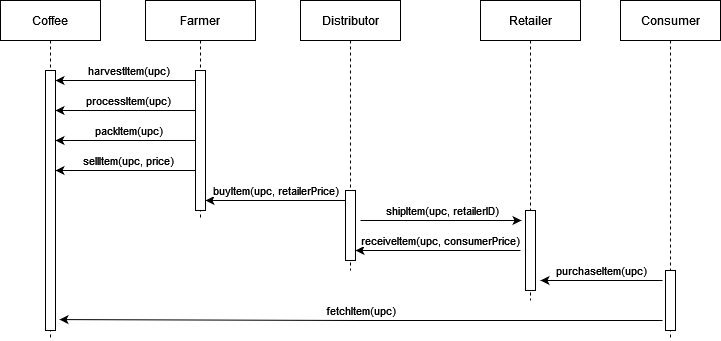

The diagram above was exported from draw.io. Its source (the exported page's mxGraphModel, read from the mxfile embedded in the PNG):
<mxGraphModel dx="1422" dy="752" grid="1" gridSize="10" guides="1" tooltips="1" connect="1" arrows="1" fold="1" page="1" pageScale="1" pageWidth="850" pageHeight="1100" math="0" shadow="0">
  <root>
    <mxCell id="0" />
    <mxCell id="1" parent="0" />
    <mxCell id="3nuBFxr9cyL0pnOWT2aG-1" value="Coffee" style="shape=umlLifeline;perimeter=lifelinePerimeter;container=1;collapsible=0;recursiveResize=0;rounded=0;shadow=0;strokeWidth=1;" parent="1" vertex="1">
      <mxGeometry x="60" y="80" width="100" height="340" as="geometry" />
    </mxCell>
    <mxCell id="3nuBFxr9cyL0pnOWT2aG-2" value="" style="points=[];perimeter=orthogonalPerimeter;rounded=0;shadow=0;strokeWidth=1;" parent="3nuBFxr9cyL0pnOWT2aG-1" vertex="1">
      <mxGeometry x="45" y="70" width="10" height="260" as="geometry" />
    </mxCell>
    <mxCell id="3nuBFxr9cyL0pnOWT2aG-5" value="Farmer" style="shape=umlLifeline;perimeter=lifelinePerimeter;container=1;collapsible=0;recursiveResize=0;rounded=0;shadow=0;strokeWidth=1;" parent="1" vertex="1">
      <mxGeometry x="205" y="80" width="110" height="220" as="geometry" />
    </mxCell>
    <mxCell id="3nuBFxr9cyL0pnOWT2aG-6" value="" style="points=[];perimeter=orthogonalPerimeter;rounded=0;shadow=0;strokeWidth=1;" parent="3nuBFxr9cyL0pnOWT2aG-5" vertex="1">
      <mxGeometry x="50" y="70" width="10" height="140" as="geometry" />
    </mxCell>
    <mxCell id="ezWJ6T7UdM1mLB3eYRnh-5" value="Distributor" style="shape=umlLifeline;perimeter=lifelinePerimeter;container=1;collapsible=0;recursiveResize=0;rounded=0;shadow=0;strokeWidth=1;" vertex="1" parent="1">
      <mxGeometry x="360" y="80" width="100" height="270" as="geometry" />
    </mxCell>
    <mxCell id="ezWJ6T7UdM1mLB3eYRnh-6" value="" style="points=[];perimeter=orthogonalPerimeter;rounded=0;shadow=0;strokeWidth=1;" vertex="1" parent="ezWJ6T7UdM1mLB3eYRnh-5">
      <mxGeometry x="45" y="190" width="10" height="70" as="geometry" />
    </mxCell>
    <mxCell id="ezWJ6T7UdM1mLB3eYRnh-21" value="receiveItem(upc, consumerPrice)" style="edgeStyle=orthogonalEdgeStyle;rounded=0;orthogonalLoop=1;jettySize=auto;html=1;" edge="1" parent="ezWJ6T7UdM1mLB3eYRnh-5">
      <mxGeometry x="-0.0303" y="-10" relative="1" as="geometry">
        <mxPoint x="220" y="250" as="sourcePoint" />
        <mxPoint x="55" y="250" as="targetPoint" />
        <Array as="points" />
        <mxPoint as="offset" />
      </mxGeometry>
    </mxCell>
    <mxCell id="ezWJ6T7UdM1mLB3eYRnh-7" value="Retailer" style="shape=umlLifeline;perimeter=lifelinePerimeter;container=1;collapsible=0;recursiveResize=0;rounded=0;shadow=0;strokeWidth=1;" vertex="1" parent="1">
      <mxGeometry x="540" y="80" width="100" height="300" as="geometry" />
    </mxCell>
    <mxCell id="ezWJ6T7UdM1mLB3eYRnh-8" value="" style="points=[];perimeter=orthogonalPerimeter;rounded=0;shadow=0;strokeWidth=1;" vertex="1" parent="ezWJ6T7UdM1mLB3eYRnh-7">
      <mxGeometry x="45" y="210" width="10" height="80" as="geometry" />
    </mxCell>
    <mxCell id="ezWJ6T7UdM1mLB3eYRnh-20" value="shipItem(upc, retailerID)" style="edgeStyle=orthogonalEdgeStyle;rounded=0;orthogonalLoop=1;jettySize=auto;html=1;" edge="1" parent="ezWJ6T7UdM1mLB3eYRnh-7">
      <mxGeometry x="0.022" y="-10" relative="1" as="geometry">
        <mxPoint x="-120" y="220" as="sourcePoint" />
        <mxPoint x="41" y="220" as="targetPoint" />
        <Array as="points" />
        <mxPoint y="-20" as="offset" />
      </mxGeometry>
    </mxCell>
    <mxCell id="ezWJ6T7UdM1mLB3eYRnh-9" value="Consumer" style="shape=umlLifeline;perimeter=lifelinePerimeter;container=1;collapsible=0;recursiveResize=0;rounded=0;shadow=0;strokeWidth=1;" vertex="1" parent="1">
      <mxGeometry x="680" y="80" width="100" height="340" as="geometry" />
    </mxCell>
    <mxCell id="ezWJ6T7UdM1mLB3eYRnh-10" value="" style="points=[];perimeter=orthogonalPerimeter;rounded=0;shadow=0;strokeWidth=1;" vertex="1" parent="ezWJ6T7UdM1mLB3eYRnh-9">
      <mxGeometry x="45" y="270" width="10" height="60" as="geometry" />
    </mxCell>
    <mxCell id="ezWJ6T7UdM1mLB3eYRnh-12" value="&lt;div&gt;harvestItem(upc)&lt;/div&gt;" style="edgeStyle=orthogonalEdgeStyle;rounded=0;orthogonalLoop=1;jettySize=auto;html=1;" edge="1" parent="1" source="3nuBFxr9cyL0pnOWT2aG-6">
      <mxGeometry x="-0.0378" y="-10" relative="1" as="geometry">
        <mxPoint x="115" y="160" as="targetPoint" />
        <Array as="points">
          <mxPoint x="165" y="160" />
          <mxPoint x="165" y="160" />
        </Array>
        <mxPoint as="offset" />
      </mxGeometry>
    </mxCell>
    <mxCell id="ezWJ6T7UdM1mLB3eYRnh-14" value="&lt;div&gt;processItem(upc)&lt;/div&gt;" style="edgeStyle=orthogonalEdgeStyle;rounded=0;orthogonalLoop=1;jettySize=auto;html=1;" edge="1" parent="1">
      <mxGeometry x="-0.0378" y="-10" relative="1" as="geometry">
        <mxPoint x="255" y="190" as="sourcePoint" />
        <mxPoint x="115" y="190" as="targetPoint" />
        <Array as="points">
          <mxPoint x="165" y="190" />
          <mxPoint x="165" y="190" />
        </Array>
        <mxPoint as="offset" />
      </mxGeometry>
    </mxCell>
    <mxCell id="ezWJ6T7UdM1mLB3eYRnh-15" value="packItem(upc)" style="edgeStyle=orthogonalEdgeStyle;rounded=0;orthogonalLoop=1;jettySize=auto;html=1;" edge="1" parent="1">
      <mxGeometry x="-0.0378" y="-10" relative="1" as="geometry">
        <mxPoint x="255" y="220" as="sourcePoint" />
        <mxPoint x="115" y="220" as="targetPoint" />
        <Array as="points">
          <mxPoint x="165" y="220" />
          <mxPoint x="165" y="220" />
        </Array>
        <mxPoint as="offset" />
      </mxGeometry>
    </mxCell>
    <mxCell id="ezWJ6T7UdM1mLB3eYRnh-16" value="sellItem(upc, price)" style="edgeStyle=orthogonalEdgeStyle;rounded=0;orthogonalLoop=1;jettySize=auto;html=1;" edge="1" parent="1">
      <mxGeometry x="-0.0378" y="-10" relative="1" as="geometry">
        <mxPoint x="255" y="250" as="sourcePoint" />
        <mxPoint x="115" y="250" as="targetPoint" />
        <Array as="points">
          <mxPoint x="165" y="250" />
          <mxPoint x="165" y="250" />
        </Array>
        <mxPoint as="offset" />
      </mxGeometry>
    </mxCell>
    <mxCell id="ezWJ6T7UdM1mLB3eYRnh-17" value="buyItem(upc, retailerPrice)" style="edgeStyle=orthogonalEdgeStyle;rounded=0;orthogonalLoop=1;jettySize=auto;html=1;" edge="1" parent="1">
      <mxGeometry y="-10" relative="1" as="geometry">
        <mxPoint x="405" y="280" as="sourcePoint" />
        <mxPoint x="265" y="280" as="targetPoint" />
        <Array as="points" />
        <mxPoint as="offset" />
      </mxGeometry>
    </mxCell>
    <mxCell id="ezWJ6T7UdM1mLB3eYRnh-22" value="purchaseItem(upc)" style="edgeStyle=orthogonalEdgeStyle;rounded=0;orthogonalLoop=1;jettySize=auto;html=1;exitX=0.2;exitY=0.625;exitDx=0;exitDy=0;exitPerimeter=0;" edge="1" parent="1">
      <mxGeometry y="-10" relative="1" as="geometry">
        <mxPoint x="722" y="360" as="sourcePoint" />
        <mxPoint x="600" y="360" as="targetPoint" />
        <Array as="points" />
        <mxPoint as="offset" />
      </mxGeometry>
    </mxCell>
    <mxCell id="ezWJ6T7UdM1mLB3eYRnh-23" value="fetchItem(upc)" style="edgeStyle=orthogonalEdgeStyle;rounded=0;orthogonalLoop=1;jettySize=auto;html=1;exitX=0.2;exitY=0.625;exitDx=0;exitDy=0;exitPerimeter=0;entryX=1.4;entryY=0.958;entryDx=0;entryDy=0;entryPerimeter=0;" edge="1" parent="1" target="3nuBFxr9cyL0pnOWT2aG-2">
      <mxGeometry y="-10" relative="1" as="geometry">
        <mxPoint x="722" y="400" as="sourcePoint" />
        <mxPoint x="600" y="400" as="targetPoint" />
        <Array as="points" />
        <mxPoint as="offset" />
      </mxGeometry>
    </mxCell>
  </root>
</mxGraphModel>